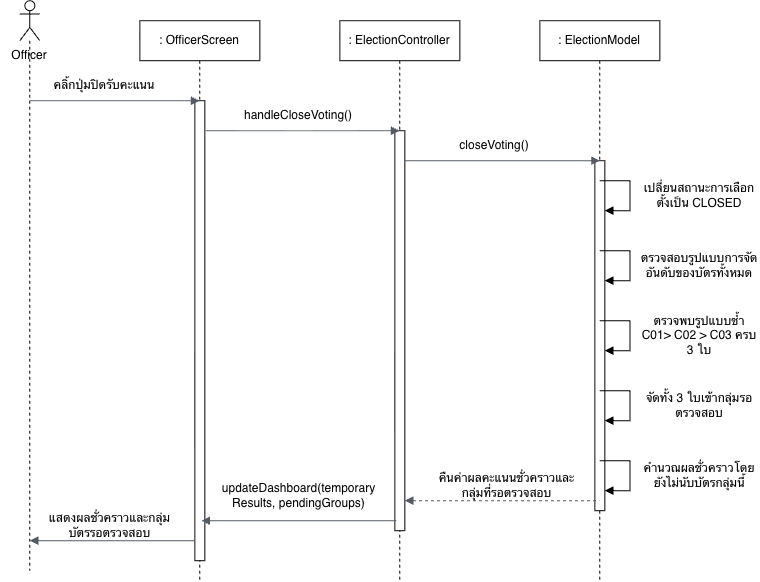

The diagram above was exported from draw.io. Its source (the exported page's mxGraphModel, read from the mxfile embedded in the PNG):
<mxGraphModel dx="725" dy="1078" grid="1" gridSize="10" guides="1" tooltips="1" connect="1" arrows="1" fold="1" page="1" pageScale="1" pageWidth="827" pageHeight="1169" math="0" shadow="0">
  <root>
    <mxCell id="0" />
    <mxCell id="1" parent="0" />
    <mxCell id="188S_ryx62mYxHScIfRv-10" parent="1" style="shape=umlLifeline;perimeter=lifelinePerimeter;whiteSpace=wrap;html=1;container=1;dropTarget=0;collapsible=0;recursiveResize=0;outlineConnect=0;portConstraint=eastwest;newEdgeStyle={&quot;curved&quot;:0,&quot;rounded&quot;:0};" value=": OfficerScreen" vertex="1">
      <mxGeometry height="560" width="120" x="200" y="200" as="geometry" />
    </mxCell>
    <mxCell id="188S_ryx62mYxHScIfRv-18" parent="188S_ryx62mYxHScIfRv-10" style="html=1;points=[[0,0,0,0,5],[0,1,0,0,-5],[1,0,0,0,5],[1,1,0,0,-5]];perimeter=orthogonalPerimeter;outlineConnect=0;targetShapes=umlLifeline;portConstraint=eastwest;newEdgeStyle={&quot;curved&quot;:0,&quot;rounded&quot;:0};" value="" vertex="1">
      <mxGeometry height="460" width="10" x="55" y="80" as="geometry" />
    </mxCell>
    <mxCell id="188S_ryx62mYxHScIfRv-12" parent="1" style="shape=umlLifeline;perimeter=lifelinePerimeter;whiteSpace=wrap;html=1;container=1;dropTarget=0;collapsible=0;recursiveResize=0;outlineConnect=0;portConstraint=eastwest;newEdgeStyle={&quot;curved&quot;:0,&quot;rounded&quot;:0};" value=": ElectionController" vertex="1">
      <mxGeometry height="560" width="120" x="400" y="200" as="geometry" />
    </mxCell>
    <mxCell id="188S_ryx62mYxHScIfRv-23" parent="188S_ryx62mYxHScIfRv-12" style="html=1;points=[[0,0,0,0,5],[0,1,0,0,-5],[1,0,0,0,5],[1,1,0,0,-5]];perimeter=orthogonalPerimeter;outlineConnect=0;targetShapes=umlLifeline;portConstraint=eastwest;newEdgeStyle={&quot;curved&quot;:0,&quot;rounded&quot;:0};" value="" vertex="1">
      <mxGeometry height="400" width="10" x="55" y="110" as="geometry" />
    </mxCell>
    <mxCell id="188S_ryx62mYxHScIfRv-13" parent="1" style="shape=umlLifeline;perimeter=lifelinePerimeter;whiteSpace=wrap;html=1;container=1;dropTarget=0;collapsible=0;recursiveResize=0;outlineConnect=0;portConstraint=eastwest;newEdgeStyle={&quot;curved&quot;:0,&quot;rounded&quot;:0};" value=": ElectionModel" vertex="1">
      <mxGeometry height="560" width="120" x="600" y="200" as="geometry" />
    </mxCell>
    <mxCell id="188S_ryx62mYxHScIfRv-25" parent="188S_ryx62mYxHScIfRv-13" style="html=1;points=[[0,0,0,0,5],[0,1,0,0,-5],[1,0,0,0,5],[1,1,0,0,-5]];perimeter=orthogonalPerimeter;outlineConnect=0;targetShapes=umlLifeline;portConstraint=eastwest;newEdgeStyle={&quot;curved&quot;:0,&quot;rounded&quot;:0};" value="" vertex="1">
      <mxGeometry height="350" width="10" x="55" y="140" as="geometry" />
    </mxCell>
    <mxCell id="188S_ryx62mYxHScIfRv-15" parent="1" style="shape=umlLifeline;perimeter=lifelinePerimeter;whiteSpace=wrap;html=1;container=1;dropTarget=0;collapsible=0;recursiveResize=0;outlineConnect=0;portConstraint=eastwest;newEdgeStyle={&quot;curved&quot;:0,&quot;rounded&quot;:0};participant=umlActor;" value="" vertex="1">
      <mxGeometry height="570" width="20" x="80" y="180" as="geometry" />
    </mxCell>
    <mxCell id="188S_ryx62mYxHScIfRv-16" parent="1" style="text;html=1;whiteSpace=wrap;strokeColor=none;fillColor=none;align=center;verticalAlign=middle;rounded=0;" value="Officer" vertex="1">
      <mxGeometry height="30" width="60" x="60" y="220" as="geometry" />
    </mxCell>
    <mxCell id="188S_ryx62mYxHScIfRv-17" edge="1" parent="1" style="edgeStyle=orthogonalEdgeStyle;html=1;endArrow=block;elbow=vertical;startArrow=none;endFill=1;strokeColor=#545B64;rounded=0;align=center;verticalAlign=middle;fontFamily=Helvetica;fontSize=11;fontColor=default;labelBackgroundColor=default;" target="188S_ryx62mYxHScIfRv-10" value="">
      <mxGeometry relative="1" width="100" as="geometry">
        <Array as="points">
          <mxPoint x="200" y="280" />
          <mxPoint x="200" y="280" />
        </Array>
        <mxPoint x="90" y="280" as="sourcePoint" />
        <mxPoint x="190" y="280" as="targetPoint" />
      </mxGeometry>
    </mxCell>
    <mxCell id="188S_ryx62mYxHScIfRv-19" edge="1" parent="1" style="edgeStyle=orthogonalEdgeStyle;html=1;endArrow=block;elbow=vertical;startArrow=none;endFill=1;strokeColor=#545B64;rounded=0;align=center;verticalAlign=middle;fontFamily=Helvetica;fontSize=11;fontColor=default;labelBackgroundColor=default;" target="188S_ryx62mYxHScIfRv-12" value="">
      <mxGeometry relative="1" width="100" as="geometry">
        <Array as="points">
          <mxPoint x="400" y="310" />
          <mxPoint x="400" y="310" />
        </Array>
        <mxPoint x="266" y="310" as="sourcePoint" />
        <mxPoint x="435" y="310" as="targetPoint" />
      </mxGeometry>
    </mxCell>
    <mxCell id="188S_ryx62mYxHScIfRv-20" parent="1" style="text;html=1;whiteSpace=wrap;strokeColor=none;fillColor=none;align=center;verticalAlign=middle;rounded=0;" value="คลิ้กปุ่มปิดรับคะแนน" vertex="1">
      <mxGeometry height="30" width="110" x="110" y="250" as="geometry" />
    </mxCell>
    <mxCell id="188S_ryx62mYxHScIfRv-21" parent="1" style="text;html=1;whiteSpace=wrap;strokeColor=none;fillColor=none;align=center;verticalAlign=middle;rounded=0;" value="handleCloseVoting()" vertex="1">
      <mxGeometry height="30" width="110" x="304" y="280" as="geometry" />
    </mxCell>
    <mxCell id="188S_ryx62mYxHScIfRv-22" edge="1" parent="1" source="188S_ryx62mYxHScIfRv-23" style="edgeStyle=orthogonalEdgeStyle;html=1;endArrow=block;elbow=vertical;startArrow=none;endFill=1;strokeColor=#545B64;rounded=0;align=center;verticalAlign=middle;fontFamily=Helvetica;fontSize=11;fontColor=default;labelBackgroundColor=default;" value="">
      <mxGeometry relative="1" width="100" as="geometry">
        <Array as="points">
          <mxPoint x="510" y="340" />
          <mxPoint x="510" y="340" />
        </Array>
        <mxPoint x="470" y="340" as="sourcePoint" />
        <mxPoint x="660" y="340" as="targetPoint" />
      </mxGeometry>
    </mxCell>
    <mxCell id="188S_ryx62mYxHScIfRv-24" parent="1" style="text;html=1;whiteSpace=wrap;strokeColor=none;fillColor=none;align=center;verticalAlign=middle;rounded=0;" value="closeVoting()" vertex="1">
      <mxGeometry height="30" width="110" x="500" y="310" as="geometry" />
    </mxCell>
    <mxCell id="188S_ryx62mYxHScIfRv-27" edge="1" parent="1" style="html=1;align=left;spacingLeft=2;endArrow=block;rounded=0;edgeStyle=orthogonalEdgeStyle;curved=0;rounded=0;strokeColor=default;verticalAlign=middle;fontFamily=Helvetica;fontSize=11;fontColor=default;labelBackgroundColor=default;" value="">
      <mxGeometry relative="1" x="0.0011" as="geometry">
        <mxPoint as="offset" />
        <Array as="points">
          <mxPoint x="690" y="390" />
        </Array>
        <mxPoint x="660" y="360" as="sourcePoint" />
        <mxPoint x="665" y="390.0322580645161" as="targetPoint" />
      </mxGeometry>
    </mxCell>
    <mxCell id="188S_ryx62mYxHScIfRv-28" parent="1" style="text;html=1;whiteSpace=wrap;strokeColor=none;fillColor=none;align=center;verticalAlign=middle;rounded=0;" value="เปลี่ยนสถานะการเลือกตั้งเป็น CLOSED" vertex="1">
      <mxGeometry height="30" width="120" x="700" y="360" as="geometry" />
    </mxCell>
    <mxCell id="188S_ryx62mYxHScIfRv-29" edge="1" parent="1" style="html=1;align=left;spacingLeft=2;endArrow=block;rounded=0;edgeStyle=orthogonalEdgeStyle;curved=0;rounded=0;strokeColor=default;verticalAlign=middle;fontFamily=Helvetica;fontSize=11;fontColor=default;labelBackgroundColor=default;" value="">
      <mxGeometry relative="1" x="0.0011" as="geometry">
        <mxPoint as="offset" />
        <Array as="points">
          <mxPoint x="690" y="459.97" />
        </Array>
        <mxPoint x="660" y="429.97" as="sourcePoint" />
        <mxPoint x="665" y="460.0022580645161" as="targetPoint" />
      </mxGeometry>
    </mxCell>
    <mxCell id="188S_ryx62mYxHScIfRv-30" parent="1" style="text;html=1;whiteSpace=wrap;strokeColor=none;fillColor=none;align=center;verticalAlign=middle;rounded=0;" value="ตรวจสอบรูปแบบการจัดอันดับของบัตรทั้งหมด" vertex="1">
      <mxGeometry height="30" width="120" x="700" y="430" as="geometry" />
    </mxCell>
    <mxCell id="188S_ryx62mYxHScIfRv-31" edge="1" parent="1" style="html=1;align=left;spacingLeft=2;endArrow=block;rounded=0;edgeStyle=orthogonalEdgeStyle;curved=0;rounded=0;strokeColor=default;verticalAlign=middle;fontFamily=Helvetica;fontSize=11;fontColor=default;labelBackgroundColor=default;" value="">
      <mxGeometry relative="1" x="0.0011" as="geometry">
        <mxPoint as="offset" />
        <Array as="points">
          <mxPoint x="690" y="530" />
        </Array>
        <mxPoint x="660" y="500" as="sourcePoint" />
        <mxPoint x="665" y="530.0322580645161" as="targetPoint" />
      </mxGeometry>
    </mxCell>
    <mxCell id="188S_ryx62mYxHScIfRv-32" parent="1" style="text;html=1;whiteSpace=wrap;strokeColor=none;fillColor=none;align=center;verticalAlign=middle;rounded=0;" value="ตรวจพบรูปแบบซ้ำ C01&amp;gt; C02 &amp;gt; C03 ครบ 3 ใบ" vertex="1">
      <mxGeometry height="30" width="120" x="700" y="500" as="geometry" />
    </mxCell>
    <mxCell id="188S_ryx62mYxHScIfRv-33" edge="1" parent="1" style="html=1;align=left;spacingLeft=2;endArrow=block;rounded=0;edgeStyle=orthogonalEdgeStyle;curved=0;rounded=0;strokeColor=default;verticalAlign=middle;fontFamily=Helvetica;fontSize=11;fontColor=default;labelBackgroundColor=default;" value="">
      <mxGeometry relative="1" x="0.0011" as="geometry">
        <mxPoint as="offset" />
        <Array as="points">
          <mxPoint x="690" y="599.97" />
        </Array>
        <mxPoint x="660" y="569.97" as="sourcePoint" />
        <mxPoint x="665" y="600.0022580645161" as="targetPoint" />
      </mxGeometry>
    </mxCell>
    <mxCell id="188S_ryx62mYxHScIfRv-34" parent="1" style="text;html=1;whiteSpace=wrap;strokeColor=none;fillColor=none;align=center;verticalAlign=middle;rounded=0;" value="จัดทั้ง 3 ใบเข้ากลุ่มรอตรวจสอบ" vertex="1">
      <mxGeometry height="30" width="120" x="700" y="570" as="geometry" />
    </mxCell>
    <mxCell id="188S_ryx62mYxHScIfRv-35" edge="1" parent="1" style="html=1;align=left;spacingLeft=2;endArrow=block;rounded=0;edgeStyle=orthogonalEdgeStyle;curved=0;rounded=0;strokeColor=default;verticalAlign=middle;fontFamily=Helvetica;fontSize=11;fontColor=default;labelBackgroundColor=default;" value="">
      <mxGeometry relative="1" x="0.0011" as="geometry">
        <mxPoint as="offset" />
        <Array as="points">
          <mxPoint x="690" y="670" />
        </Array>
        <mxPoint x="660" y="640" as="sourcePoint" />
        <mxPoint x="665" y="670.0322580645161" as="targetPoint" />
      </mxGeometry>
    </mxCell>
    <mxCell id="188S_ryx62mYxHScIfRv-36" parent="1" style="text;html=1;whiteSpace=wrap;strokeColor=none;fillColor=none;align=center;verticalAlign=middle;rounded=0;" value="คำนวณผลชั่วคราวโดยยังไม่นับบัตรกลุ่มนี้" vertex="1">
      <mxGeometry height="30" width="120" x="700" y="640" as="geometry" />
    </mxCell>
    <mxCell id="188S_ryx62mYxHScIfRv-37" edge="1" parent="1" source="188S_ryx62mYxHScIfRv-23" style="edgeStyle=orthogonalEdgeStyle;html=1;endArrow=none;elbow=vertical;startArrow=block;startFill=1;strokeColor=#545B64;rounded=0;align=center;verticalAlign=middle;fontFamily=Helvetica;fontSize=11;fontColor=default;labelBackgroundColor=default;dashed=1;" target="188S_ryx62mYxHScIfRv-13" value="">
      <mxGeometry relative="1" width="100" as="geometry">
        <Array as="points">
          <mxPoint x="500" y="680" />
          <mxPoint x="500" y="680" />
        </Array>
        <mxPoint x="470" y="680" as="sourcePoint" />
        <mxPoint x="570" y="680" as="targetPoint" />
      </mxGeometry>
    </mxCell>
    <mxCell id="188S_ryx62mYxHScIfRv-38" parent="1" style="text;html=1;whiteSpace=wrap;strokeColor=none;fillColor=none;align=center;verticalAlign=middle;rounded=0;" value="คืนค่าผลคะแนนชั่วคราวและกลุ่มที่รอตรวจสอบ" vertex="1">
      <mxGeometry height="30" width="155" x="490" y="650" as="geometry" />
    </mxCell>
    <mxCell id="188S_ryx62mYxHScIfRv-39" edge="1" parent="1" style="edgeStyle=orthogonalEdgeStyle;html=1;endArrow=none;elbow=vertical;startArrow=block;startFill=1;strokeColor=#545B64;rounded=0;align=center;verticalAlign=middle;fontFamily=Helvetica;fontSize=11;fontColor=default;labelBackgroundColor=default;" value="">
      <mxGeometry relative="1" width="100" as="geometry">
        <Array as="points">
          <mxPoint x="296.5" y="700" />
          <mxPoint x="296.5" y="700" />
        </Array>
        <mxPoint x="261.5" y="700" as="sourcePoint" />
        <mxPoint x="456.5" y="700" as="targetPoint" />
      </mxGeometry>
    </mxCell>
    <mxCell id="188S_ryx62mYxHScIfRv-40" parent="1" style="text;html=1;whiteSpace=wrap;strokeColor=none;fillColor=none;align=center;verticalAlign=middle;rounded=0;" value="updateDashboard(temporary&lt;div&gt;Results, pendingGroups)&lt;/div&gt;" vertex="1">
      <mxGeometry height="30" width="221" x="248.5" y="660" as="geometry" />
    </mxCell>
    <mxCell id="188S_ryx62mYxHScIfRv-41" edge="1" parent="1" style="edgeStyle=orthogonalEdgeStyle;html=1;endArrow=none;elbow=vertical;startArrow=block;startFill=1;strokeColor=#545B64;rounded=0;align=center;verticalAlign=middle;fontFamily=Helvetica;fontSize=11;fontColor=default;labelBackgroundColor=default;" target="188S_ryx62mYxHScIfRv-18" value="">
      <mxGeometry relative="1" width="100" as="geometry">
        <Array as="points">
          <mxPoint x="210" y="720.03" />
          <mxPoint x="210" y="720.03" />
        </Array>
        <mxPoint x="90" y="720" as="sourcePoint" />
        <mxPoint x="250" y="720" as="targetPoint" />
      </mxGeometry>
    </mxCell>
    <mxCell id="188S_ryx62mYxHScIfRv-42" parent="1" style="text;html=1;whiteSpace=wrap;strokeColor=none;fillColor=none;align=center;verticalAlign=middle;rounded=0;" value="แสดงผลชั่วคราวและกลุ่ม&lt;div&gt;บัตรรอตรวจสอบ&lt;/div&gt;" vertex="1">
      <mxGeometry height="30" width="221" x="60" y="690" as="geometry" />
    </mxCell>
  </root>
</mxGraphModel>